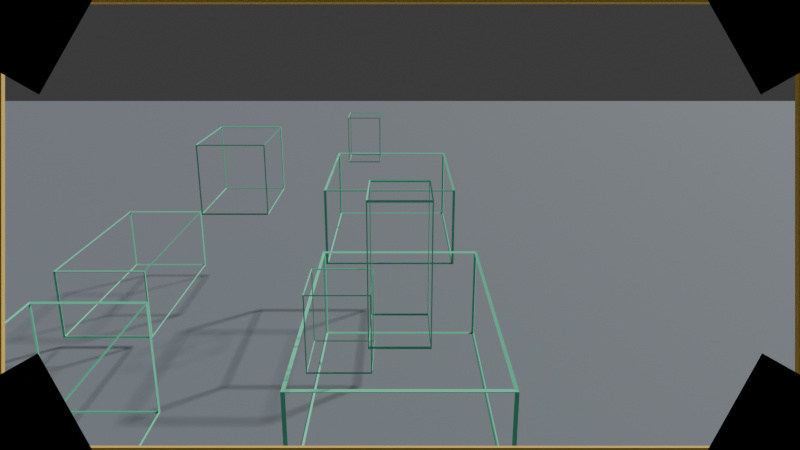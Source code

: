 # Source: platformer.blend  (saved by Blender 5.1.30; exported with 4.5.12 LTS)
import bpy
from mathutils import Matrix  # noqa: F401  (used for matrix-valued properties, if any)

bpy.ops.wm.read_factory_settings(use_empty=True)
scene = bpy.context.scene
scene.name = 'Scene'

# ---- collections
col_collection = bpy.data.collections.new('Collection'); scene.collection.children.link(col_collection)

# ---- materials (node trees are filled in below, after node groups)
mat_neutral_gray_ground = bpy.data.materials.new('Neutral gray ground')
mat_neutral_gray_ground.diffuse_color = (0.24, 0.27, 0.3, 1.0)
mat_token_1x1 = bpy.data.materials.new('Token 1x1')
mat_token_1x1.diffuse_color = (0.16, 0.85, 0.51, 1.0)
mat_token_2x2 = bpy.data.materials.new('Token 2x2')
mat_token_2x2.diffuse_color = (1.0, 0.65, 0.12, 1.0)

# ---- material node trees
mat_neutral_gray_ground.use_nodes = True; mat_neutral_gray_ground.node_tree.nodes.clear()
_N = mat_neutral_gray_ground.node_tree.nodes; _L = mat_neutral_gray_ground.node_tree.links
n0 = _N.new('ShaderNodeBsdfPrincipled'); n0.name = 'Principled BSDF'; n0.location = (-200, 100)
n0.inputs[0].default_value = (0.24, 0.27, 0.3, 1.0)
n0.inputs[2].default_value = 0.9
n1 = _N.new('ShaderNodeOutputMaterial'); n1.name = 'Material Output'; n1.location = (200, 100)
_L.new(n0.outputs[0], n1.inputs[0])
n1.is_active_output = True
mat_token_1x1.use_nodes = True; mat_token_1x1.node_tree.nodes.clear()
_N = mat_token_1x1.node_tree.nodes; _L = mat_token_1x1.node_tree.links
n0 = _N.new('ShaderNodeBsdfPrincipled'); n0.name = 'Principled BSDF'; n0.location = (-200, 100)
n0.inputs[0].default_value = (0.16, 0.85, 0.51, 1.0)
n0.inputs[2].default_value = 0.7
n1 = _N.new('ShaderNodeOutputMaterial'); n1.name = 'Material Output'; n1.location = (200, 100)
_L.new(n0.outputs[0], n1.inputs[0])
n1.is_active_output = True
mat_token_2x2.use_nodes = True; mat_token_2x2.node_tree.nodes.clear()
_N = mat_token_2x2.node_tree.nodes; _L = mat_token_2x2.node_tree.links
n0 = _N.new('ShaderNodeBsdfPrincipled'); n0.name = 'Principled BSDF'; n0.location = (-200, 100)
n0.inputs[0].default_value = (1.0, 0.65, 0.12, 1.0)
n0.inputs[2].default_value = 0.7
n1 = _N.new('ShaderNodeOutputMaterial'); n1.name = 'Material Output'; n1.location = (200, 100)
_L.new(n0.outputs[0], n1.inputs[0])
n1.is_active_output = True

# ---- world
world_world = bpy.data.worlds.new('World'); scene.world = world_world
world_world.use_nodes = True; world_world.node_tree.nodes.clear()
_N = world_world.node_tree.nodes; _L = world_world.node_tree.links
n0 = _N.new('ShaderNodeOutputWorld'); n0.name = 'World Output'; n0.location = (200, 100)
n1 = _N.new('ShaderNodeBackground'); n1.name = 'Background'; n1.location = (-200, 100)
n1.inputs[0].default_value = (0.05088, 0.05088, 0.05088, 1.0)
_L.new(n1.outputs[0], n0.inputs[0])
n0.is_active_output = True
world_world.color = (0.1, 0.15, 0.22)
world_world.sun_shadow_jitter_overblur = 0.0

# ---- cameras
cam_camera_001 = bpy.data.cameras.new('Camera.001')
cam_camera_001.lens = 32.0

# ---- meshes
me_cube_001 = bpy.data.meshes.new('Cube.001')
me_cube_001.from_pydata([(-0.5, -0.5, -0.5), (-0.5, -0.5, 0.5), (-0.5, 0.5, -0.5), (-0.5, 0.5, 0.5), (0.5, -0.5, -0.5), (0.5, -0.5, 0.5), (0.5, 0.5, -0.5), (0.5, 0.5, 0.5)], [], [(0, 1, 3, 2), (2, 3, 7, 6), (6, 7, 5, 4), (4, 5, 1, 0), (2, 6, 4, 0), (7, 3, 1, 5)])
_uv = me_cube_001.uv_layers.new(name='UVMap')
_uv.uv.foreach_set('vector', [0.375, 0.0, 0.625, 0.0, 0.625, 0.25, 0.375, 0.25, 0.375, 0.25, 0.625, 0.25, 0.625, 0.5, 0.375, 0.5, 0.375, 0.5, 0.625, 0.5, 0.625, 0.75, 0.375, 0.75, 0.375, 0.75, 0.625, 0.75, 0.625, 1.0, 0.375, 1.0, 0.125, 0.5, 0.375, 0.5, 0.375, 0.75, 0.125, 0.75, 0.625, 0.5, 0.875, 0.5, 0.875, 0.75, 0.625, 0.75])
me_cube_001.materials.append(mat_neutral_gray_ground)
me_cube_001.update()
me_cube_002 = bpy.data.meshes.new('Cube.002')
me_cube_002.from_pydata([(-0.5, -0.5, -0.5), (-0.5, -0.5, 0.5), (-0.5, 0.5, -0.5), (-0.5, 0.5, 0.5), (0.5, -0.5, -0.5), (0.5, -0.5, 0.5), (0.5, 0.5, -0.5), (0.5, 0.5, 0.5)], [], [(0, 1, 3, 2), (2, 3, 7, 6), (6, 7, 5, 4), (4, 5, 1, 0), (2, 6, 4, 0), (7, 3, 1, 5)])
_uv = me_cube_002.uv_layers.new(name='UVMap')
_uv.uv.foreach_set('vector', [0.375, 0.0, 0.625, 0.0, 0.625, 0.25, 0.375, 0.25, 0.375, 0.25, 0.625, 0.25, 0.625, 0.5, 0.375, 0.5, 0.375, 0.5, 0.625, 0.5, 0.625, 0.75, 0.375, 0.75, 0.375, 0.75, 0.625, 0.75, 0.625, 1.0, 0.375, 1.0, 0.125, 0.5, 0.375, 0.5, 0.375, 0.75, 0.125, 0.75, 0.625, 0.5, 0.875, 0.5, 0.875, 0.75, 0.625, 0.75])
me_cube_002.materials.append(mat_token_1x1)
me_cube_002.update()
me_cube_003 = bpy.data.meshes.new('Cube.003')
me_cube_003.from_pydata([(-0.5, -0.5, -0.5), (-0.5, -0.5, 0.5), (-0.5, 0.5, -0.5), (-0.5, 0.5, 0.5), (0.5, -0.5, -0.5), (0.5, -0.5, 0.5), (0.5, 0.5, -0.5), (0.5, 0.5, 0.5)], [], [(0, 1, 3, 2), (2, 3, 7, 6), (6, 7, 5, 4), (4, 5, 1, 0), (2, 6, 4, 0), (7, 3, 1, 5)])
_uv = me_cube_003.uv_layers.new(name='UVMap')
_uv.uv.foreach_set('vector', [0.375, 0.0, 0.625, 0.0, 0.625, 0.25, 0.375, 0.25, 0.375, 0.25, 0.625, 0.25, 0.625, 0.5, 0.375, 0.5, 0.375, 0.5, 0.625, 0.5, 0.625, 0.75, 0.375, 0.75, 0.375, 0.75, 0.625, 0.75, 0.625, 1.0, 0.375, 1.0, 0.125, 0.5, 0.375, 0.5, 0.375, 0.75, 0.125, 0.75, 0.625, 0.5, 0.875, 0.5, 0.875, 0.75, 0.625, 0.75])
me_cube_003.materials.append(mat_token_1x1)
me_cube_003.update()
me_cube_004 = bpy.data.meshes.new('Cube.004')
me_cube_004.from_pydata([(-0.5, -0.5, -0.5), (-0.5, -0.5, 0.5), (-0.5, 0.5, -0.5), (-0.5, 0.5, 0.5), (0.5, -0.5, -0.5), (0.5, -0.5, 0.5), (0.5, 0.5, -0.5), (0.5, 0.5, 0.5)], [], [(0, 1, 3, 2), (2, 3, 7, 6), (6, 7, 5, 4), (4, 5, 1, 0), (2, 6, 4, 0), (7, 3, 1, 5)])
_uv = me_cube_004.uv_layers.new(name='UVMap')
_uv.uv.foreach_set('vector', [0.375, 0.0, 0.625, 0.0, 0.625, 0.25, 0.375, 0.25, 0.375, 0.25, 0.625, 0.25, 0.625, 0.5, 0.375, 0.5, 0.375, 0.5, 0.625, 0.5, 0.625, 0.75, 0.375, 0.75, 0.375, 0.75, 0.625, 0.75, 0.625, 1.0, 0.375, 1.0, 0.125, 0.5, 0.375, 0.5, 0.375, 0.75, 0.125, 0.75, 0.625, 0.5, 0.875, 0.5, 0.875, 0.75, 0.625, 0.75])
me_cube_004.materials.append(mat_token_1x1)
me_cube_004.update()
me_cube_005 = bpy.data.meshes.new('Cube.005')
me_cube_005.from_pydata([(-0.5, -0.5, -0.5), (-0.5, -0.5, 0.5), (-0.5, 0.5, -0.5), (-0.5, 0.5, 0.5), (0.5, -0.5, -0.5), (0.5, -0.5, 0.5), (0.5, 0.5, -0.5), (0.5, 0.5, 0.5)], [], [(0, 1, 3, 2), (2, 3, 7, 6), (6, 7, 5, 4), (4, 5, 1, 0), (2, 6, 4, 0), (7, 3, 1, 5)])
_uv = me_cube_005.uv_layers.new(name='UVMap')
_uv.uv.foreach_set('vector', [0.375, 0.0, 0.625, 0.0, 0.625, 0.25, 0.375, 0.25, 0.375, 0.25, 0.625, 0.25, 0.625, 0.5, 0.375, 0.5, 0.375, 0.5, 0.625, 0.5, 0.625, 0.75, 0.375, 0.75, 0.375, 0.75, 0.625, 0.75, 0.625, 1.0, 0.375, 1.0, 0.125, 0.5, 0.375, 0.5, 0.375, 0.75, 0.125, 0.75, 0.625, 0.5, 0.875, 0.5, 0.875, 0.75, 0.625, 0.75])
me_cube_005.materials.append(mat_token_1x1)
me_cube_005.update()
me_cube_006 = bpy.data.meshes.new('Cube.006')
me_cube_006.from_pydata([(-0.5, -0.5, -0.5), (-0.5, -0.5, 0.5), (-0.5, 0.5, -0.5), (-0.5, 0.5, 0.5), (0.5, -0.5, -0.5), (0.5, -0.5, 0.5), (0.5, 0.5, -0.5), (0.5, 0.5, 0.5)], [], [(0, 1, 3, 2), (2, 3, 7, 6), (6, 7, 5, 4), (4, 5, 1, 0), (2, 6, 4, 0), (7, 3, 1, 5)])
_uv = me_cube_006.uv_layers.new(name='UVMap')
_uv.uv.foreach_set('vector', [0.375, 0.0, 0.625, 0.0, 0.625, 0.25, 0.375, 0.25, 0.375, 0.25, 0.625, 0.25, 0.625, 0.5, 0.375, 0.5, 0.375, 0.5, 0.625, 0.5, 0.625, 0.75, 0.375, 0.75, 0.375, 0.75, 0.625, 0.75, 0.625, 1.0, 0.375, 1.0, 0.125, 0.5, 0.375, 0.5, 0.375, 0.75, 0.125, 0.75, 0.625, 0.5, 0.875, 0.5, 0.875, 0.75, 0.625, 0.75])
me_cube_006.materials.append(mat_token_1x1)
me_cube_006.update()
me_cube_007 = bpy.data.meshes.new('Cube.007')
me_cube_007.from_pydata([(-0.5, -0.5, -0.5), (-0.5, -0.5, 0.5), (-0.5, 0.5, -0.5), (-0.5, 0.5, 0.5), (0.5, -0.5, -0.5), (0.5, -0.5, 0.5), (0.5, 0.5, -0.5), (0.5, 0.5, 0.5)], [], [(0, 1, 3, 2), (2, 3, 7, 6), (6, 7, 5, 4), (4, 5, 1, 0), (2, 6, 4, 0), (7, 3, 1, 5)])
_uv = me_cube_007.uv_layers.new(name='UVMap')
_uv.uv.foreach_set('vector', [0.375, 0.0, 0.625, 0.0, 0.625, 0.25, 0.375, 0.25, 0.375, 0.25, 0.625, 0.25, 0.625, 0.5, 0.375, 0.5, 0.375, 0.5, 0.625, 0.5, 0.625, 0.75, 0.375, 0.75, 0.375, 0.75, 0.625, 0.75, 0.625, 1.0, 0.375, 1.0, 0.125, 0.5, 0.375, 0.5, 0.375, 0.75, 0.125, 0.75, 0.625, 0.5, 0.875, 0.5, 0.875, 0.75, 0.625, 0.75])
me_cube_007.materials.append(mat_token_1x1)
me_cube_007.update()
me_cube_008 = bpy.data.meshes.new('Cube.008')
me_cube_008.from_pydata([(-0.5, -0.5, -0.5), (-0.5, -0.5, 0.5), (-0.5, 0.5, -0.5), (-0.5, 0.5, 0.5), (0.5, -0.5, -0.5), (0.5, -0.5, 0.5), (0.5, 0.5, -0.5), (0.5, 0.5, 0.5)], [], [(0, 1, 3, 2), (2, 3, 7, 6), (6, 7, 5, 4), (4, 5, 1, 0), (2, 6, 4, 0), (7, 3, 1, 5)])
_uv = me_cube_008.uv_layers.new(name='UVMap')
_uv.uv.foreach_set('vector', [0.375, 0.0, 0.625, 0.0, 0.625, 0.25, 0.375, 0.25, 0.375, 0.25, 0.625, 0.25, 0.625, 0.5, 0.375, 0.5, 0.375, 0.5, 0.625, 0.5, 0.625, 0.75, 0.375, 0.75, 0.375, 0.75, 0.625, 0.75, 0.625, 1.0, 0.375, 1.0, 0.125, 0.5, 0.375, 0.5, 0.375, 0.75, 0.125, 0.75, 0.625, 0.5, 0.875, 0.5, 0.875, 0.75, 0.625, 0.75])
me_cube_008.materials.append(mat_token_1x1)
me_cube_008.update()
me_cube_009 = bpy.data.meshes.new('Cube.009')
me_cube_009.from_pydata([(-0.5, -0.5, -0.5), (-0.5, -0.5, 0.5), (-0.5, 0.5, -0.5), (-0.5, 0.5, 0.5), (0.5, -0.5, -0.5), (0.5, -0.5, 0.5), (0.5, 0.5, -0.5), (0.5, 0.5, 0.5)], [], [(0, 1, 3, 2), (2, 3, 7, 6), (6, 7, 5, 4), (4, 5, 1, 0), (2, 6, 4, 0), (7, 3, 1, 5)])
_uv = me_cube_009.uv_layers.new(name='UVMap')
_uv.uv.foreach_set('vector', [0.375, 0.0, 0.625, 0.0, 0.625, 0.25, 0.375, 0.25, 0.375, 0.25, 0.625, 0.25, 0.625, 0.5, 0.375, 0.5, 0.375, 0.5, 0.625, 0.5, 0.625, 0.75, 0.375, 0.75, 0.375, 0.75, 0.625, 0.75, 0.625, 1.0, 0.375, 1.0, 0.125, 0.5, 0.375, 0.5, 0.375, 0.75, 0.125, 0.75, 0.625, 0.5, 0.875, 0.5, 0.875, 0.75, 0.625, 0.75])
me_cube_009.materials.append(mat_token_1x1)
me_cube_009.update()
me_cube_010 = bpy.data.meshes.new('Cube.010')
me_cube_010.from_pydata([(-0.5, -0.5, -0.5), (-0.5, -0.5, 0.5), (-0.5, 0.5, -0.5), (-0.5, 0.5, 0.5), (0.5, -0.5, -0.5), (0.5, -0.5, 0.5), (0.5, 0.5, -0.5), (0.5, 0.5, 0.5)], [], [(0, 1, 3, 2), (2, 3, 7, 6), (6, 7, 5, 4), (4, 5, 1, 0), (2, 6, 4, 0), (7, 3, 1, 5)])
_uv = me_cube_010.uv_layers.new(name='UVMap')
_uv.uv.foreach_set('vector', [0.375, 0.0, 0.625, 0.0, 0.625, 0.25, 0.375, 0.25, 0.375, 0.25, 0.625, 0.25, 0.625, 0.5, 0.375, 0.5, 0.375, 0.5, 0.625, 0.5, 0.625, 0.75, 0.375, 0.75, 0.375, 0.75, 0.625, 0.75, 0.625, 1.0, 0.375, 1.0, 0.125, 0.5, 0.375, 0.5, 0.375, 0.75, 0.125, 0.75, 0.625, 0.5, 0.875, 0.5, 0.875, 0.75, 0.625, 0.75])
me_cube_010.materials.append(mat_token_2x2)
me_cube_010.update()
me_cube_011 = bpy.data.meshes.new('Cube.011')
me_cube_011.from_pydata([(-0.5, -0.5, -0.5), (-0.5, -0.5, 0.5), (-0.5, 0.5, -0.5), (-0.5, 0.5, 0.5), (0.5, -0.5, -0.5), (0.5, -0.5, 0.5), (0.5, 0.5, -0.5), (0.5, 0.5, 0.5)], [], [(0, 1, 3, 2), (2, 3, 7, 6), (6, 7, 5, 4), (4, 5, 1, 0), (2, 6, 4, 0), (7, 3, 1, 5)])
_uv = me_cube_011.uv_layers.new(name='UVMap')
_uv.uv.foreach_set('vector', [0.375, 0.0, 0.625, 0.0, 0.625, 0.25, 0.375, 0.25, 0.375, 0.25, 0.625, 0.25, 0.625, 0.5, 0.375, 0.5, 0.375, 0.5, 0.625, 0.5, 0.625, 0.75, 0.375, 0.75, 0.375, 0.75, 0.625, 0.75, 0.625, 1.0, 0.375, 1.0, 0.125, 0.5, 0.375, 0.5, 0.375, 0.75, 0.125, 0.75, 0.625, 0.5, 0.875, 0.5, 0.875, 0.75, 0.625, 0.75])
me_cube_011.materials.append(mat_token_2x2)
me_cube_011.update()
me_cube_012 = bpy.data.meshes.new('Cube.012')
me_cube_012.from_pydata([(-0.5, -0.5, -0.5), (-0.5, -0.5, 0.5), (-0.5, 0.5, -0.5), (-0.5, 0.5, 0.5), (0.5, -0.5, -0.5), (0.5, -0.5, 0.5), (0.5, 0.5, -0.5), (0.5, 0.5, 0.5)], [], [(0, 1, 3, 2), (2, 3, 7, 6), (6, 7, 5, 4), (4, 5, 1, 0), (2, 6, 4, 0), (7, 3, 1, 5)])
_uv = me_cube_012.uv_layers.new(name='UVMap')
_uv.uv.foreach_set('vector', [0.375, 0.0, 0.625, 0.0, 0.625, 0.25, 0.375, 0.25, 0.375, 0.25, 0.625, 0.25, 0.625, 0.5, 0.375, 0.5, 0.375, 0.5, 0.625, 0.5, 0.625, 0.75, 0.375, 0.75, 0.375, 0.75, 0.625, 0.75, 0.625, 1.0, 0.375, 1.0, 0.125, 0.5, 0.375, 0.5, 0.375, 0.75, 0.125, 0.75, 0.625, 0.5, 0.875, 0.5, 0.875, 0.75, 0.625, 0.75])
me_cube_012.materials.append(mat_token_2x2)
me_cube_012.update()
me_cube_013 = bpy.data.meshes.new('Cube.013')
me_cube_013.from_pydata([(-0.5, -0.5, -0.5), (-0.5, -0.5, 0.5), (-0.5, 0.5, -0.5), (-0.5, 0.5, 0.5), (0.5, -0.5, -0.5), (0.5, -0.5, 0.5), (0.5, 0.5, -0.5), (0.5, 0.5, 0.5)], [], [(0, 1, 3, 2), (2, 3, 7, 6), (6, 7, 5, 4), (4, 5, 1, 0), (2, 6, 4, 0), (7, 3, 1, 5)])
_uv = me_cube_013.uv_layers.new(name='UVMap')
_uv.uv.foreach_set('vector', [0.375, 0.0, 0.625, 0.0, 0.625, 0.25, 0.375, 0.25, 0.375, 0.25, 0.625, 0.25, 0.625, 0.5, 0.375, 0.5, 0.375, 0.5, 0.625, 0.5, 0.625, 0.75, 0.375, 0.75, 0.375, 0.75, 0.625, 0.75, 0.625, 1.0, 0.375, 1.0, 0.125, 0.5, 0.375, 0.5, 0.375, 0.75, 0.125, 0.75, 0.625, 0.5, 0.875, 0.5, 0.875, 0.75, 0.625, 0.75])
me_cube_013.materials.append(mat_token_2x2)
me_cube_013.update()
me_cube_014 = bpy.data.meshes.new('Cube.014')
me_cube_014.from_pydata([(-0.5, -0.5, -0.5), (-0.5, -0.5, 0.5), (-0.5, 0.5, -0.5), (-0.5, 0.5, 0.5), (0.5, -0.5, -0.5), (0.5, -0.5, 0.5), (0.5, 0.5, -0.5), (0.5, 0.5, 0.5)], [], [(0, 1, 3, 2), (2, 3, 7, 6), (6, 7, 5, 4), (4, 5, 1, 0), (2, 6, 4, 0), (7, 3, 1, 5)])
_uv = me_cube_014.uv_layers.new(name='UVMap')
_uv.uv.foreach_set('vector', [0.375, 0.0, 0.625, 0.0, 0.625, 0.25, 0.375, 0.25, 0.375, 0.25, 0.625, 0.25, 0.625, 0.5, 0.375, 0.5, 0.375, 0.5, 0.625, 0.5, 0.625, 0.75, 0.375, 0.75, 0.375, 0.75, 0.625, 0.75, 0.625, 1.0, 0.375, 1.0, 0.125, 0.5, 0.375, 0.5, 0.375, 0.75, 0.125, 0.75, 0.625, 0.5, 0.875, 0.5, 0.875, 0.75, 0.625, 0.75])
me_cube_014.materials.append(mat_token_2x2)
me_cube_014.update()
me_cube_015 = bpy.data.meshes.new('Cube.015')
me_cube_015.from_pydata([(-0.5, -0.5, -0.5), (-0.5, -0.5, 0.5), (-0.5, 0.5, -0.5), (-0.5, 0.5, 0.5), (0.5, -0.5, -0.5), (0.5, -0.5, 0.5), (0.5, 0.5, -0.5), (0.5, 0.5, 0.5)], [], [(0, 1, 3, 2), (2, 3, 7, 6), (6, 7, 5, 4), (4, 5, 1, 0), (2, 6, 4, 0), (7, 3, 1, 5)])
_uv = me_cube_015.uv_layers.new(name='UVMap')
_uv.uv.foreach_set('vector', [0.375, 0.0, 0.625, 0.0, 0.625, 0.25, 0.375, 0.25, 0.375, 0.25, 0.625, 0.25, 0.625, 0.5, 0.375, 0.5, 0.375, 0.5, 0.625, 0.5, 0.625, 0.75, 0.375, 0.75, 0.375, 0.75, 0.625, 0.75, 0.625, 1.0, 0.375, 1.0, 0.125, 0.5, 0.375, 0.5, 0.375, 0.75, 0.125, 0.75, 0.625, 0.5, 0.875, 0.5, 0.875, 0.75, 0.625, 0.75])
me_cube_015.materials.append(mat_token_2x2)
me_cube_015.update()
me_cube_016 = bpy.data.meshes.new('Cube.016')
me_cube_016.from_pydata([(-0.5, -0.5, -0.5), (-0.5, -0.5, 0.5), (-0.5, 0.5, -0.5), (-0.5, 0.5, 0.5), (0.5, -0.5, -0.5), (0.5, -0.5, 0.5), (0.5, 0.5, -0.5), (0.5, 0.5, 0.5)], [], [(0, 1, 3, 2), (2, 3, 7, 6), (6, 7, 5, 4), (4, 5, 1, 0), (2, 6, 4, 0), (7, 3, 1, 5)])
_uv = me_cube_016.uv_layers.new(name='UVMap')
_uv.uv.foreach_set('vector', [0.375, 0.0, 0.625, 0.0, 0.625, 0.25, 0.375, 0.25, 0.375, 0.25, 0.625, 0.25, 0.625, 0.5, 0.375, 0.5, 0.375, 0.5, 0.625, 0.5, 0.625, 0.75, 0.375, 0.75, 0.375, 0.75, 0.625, 0.75, 0.625, 1.0, 0.375, 1.0, 0.125, 0.5, 0.375, 0.5, 0.375, 0.75, 0.125, 0.75, 0.625, 0.5, 0.875, 0.5, 0.875, 0.75, 0.625, 0.75])
me_cube_016.materials.append(mat_token_2x2)
me_cube_016.update()
me_cube_017 = bpy.data.meshes.new('Cube.017')
me_cube_017.from_pydata([(-0.5, -0.5, -0.5), (-0.5, -0.5, 0.5), (-0.5, 0.5, -0.5), (-0.5, 0.5, 0.5), (0.5, -0.5, -0.5), (0.5, -0.5, 0.5), (0.5, 0.5, -0.5), (0.5, 0.5, 0.5)], [], [(0, 1, 3, 2), (2, 3, 7, 6), (6, 7, 5, 4), (4, 5, 1, 0), (2, 6, 4, 0), (7, 3, 1, 5)])
_uv = me_cube_017.uv_layers.new(name='UVMap')
_uv.uv.foreach_set('vector', [0.375, 0.0, 0.625, 0.0, 0.625, 0.25, 0.375, 0.25, 0.375, 0.25, 0.625, 0.25, 0.625, 0.5, 0.375, 0.5, 0.375, 0.5, 0.625, 0.5, 0.625, 0.75, 0.375, 0.75, 0.375, 0.75, 0.625, 0.75, 0.625, 1.0, 0.375, 1.0, 0.125, 0.5, 0.375, 0.5, 0.375, 0.75, 0.125, 0.75, 0.625, 0.5, 0.875, 0.5, 0.875, 0.75, 0.625, 0.75])
me_cube_017.materials.append(mat_token_2x2)
me_cube_017.update()
me_cube_018 = bpy.data.meshes.new('Cube.018')
me_cube_018.from_pydata([(-0.5, -0.5, -0.5), (-0.5, -0.5, 0.5), (-0.5, 0.5, -0.5), (-0.5, 0.5, 0.5), (0.5, -0.5, -0.5), (0.5, -0.5, 0.5), (0.5, 0.5, -0.5), (0.5, 0.5, 0.5)], [], [(0, 1, 3, 2), (2, 3, 7, 6), (6, 7, 5, 4), (4, 5, 1, 0), (2, 6, 4, 0), (7, 3, 1, 5)])
_uv = me_cube_018.uv_layers.new(name='UVMap')
_uv.uv.foreach_set('vector', [0.375, 0.0, 0.625, 0.0, 0.625, 0.25, 0.375, 0.25, 0.375, 0.25, 0.625, 0.25, 0.625, 0.5, 0.375, 0.5, 0.375, 0.5, 0.625, 0.5, 0.625, 0.75, 0.375, 0.75, 0.375, 0.75, 0.625, 0.75, 0.625, 1.0, 0.375, 1.0, 0.125, 0.5, 0.375, 0.5, 0.375, 0.75, 0.125, 0.75, 0.625, 0.5, 0.875, 0.5, 0.875, 0.75, 0.625, 0.75])
me_cube_018.materials.append(mat_token_2x2)
me_cube_018.update()

# ---- objects
ob_camera_frustum_motion = bpy.data.objects.new('Camera frustum motion', None)
ob_ground_plane = bpy.data.objects.new('Ground plane', me_cube_001)
ob_left_floating_island = bpy.data.objects.new('Left floating island', me_cube_002)
ob_right_floating_island = bpy.data.objects.new('Right floating island', me_cube_003)
ob_left_foliage = bpy.data.objects.new('Left foliage', me_cube_004)
ob_landing_foliage = bpy.data.objects.new('Landing foliage', me_cube_005)
ob_distant_floating_terrain_a = bpy.data.objects.new('Distant floating terrain A', me_cube_006)
ob_distant_floating_terrain_b = bpy.data.objects.new('Distant floating terrain B', me_cube_007)
ob_distant_floating_terrain_c = bpy.data.objects.new('Distant floating terrain C', me_cube_008)
ob_character_motion_envelope = bpy.data.objects.new('Character motion envelope', me_cube_009)
ob_tracking_camera = bpy.data.objects.new('Tracking camera', cam_camera_001)
ob_camera_body = bpy.data.objects.new('Camera body', me_cube_010)
ob_camera_frustum_edge_0 = bpy.data.objects.new('Camera frustum edge 0', me_cube_011)
ob_camera_frustum_edge_1 = bpy.data.objects.new('Camera frustum edge 1', me_cube_012)
ob_camera_frustum_edge_2 = bpy.data.objects.new('Camera frustum edge 2', me_cube_013)
ob_camera_frustum_edge_3 = bpy.data.objects.new('Camera frustum edge 3', me_cube_014)
ob_camera_frustum_edge_4 = bpy.data.objects.new('Camera frustum edge 4', me_cube_015)
ob_camera_frustum_edge_5 = bpy.data.objects.new('Camera frustum edge 5', me_cube_016)
ob_camera_frustum_edge_6 = bpy.data.objects.new('Camera frustum edge 6', me_cube_017)
ob_camera_frustum_edge_7 = bpy.data.objects.new('Camera frustum edge 7', me_cube_018)

# ---- transforms, parenting, visibility, modifiers, constraints
ob_camera_frustum_motion.location = (-11.8, 0.0, 3.8)
ob_camera_frustum_motion.rotation_euler = (1.265, 6.798e-08, -1.571)
ob_ground_plane.location = (0.0, 0.0, -3.2)
ob_ground_plane.scale = (80.0, 60.0, 0.12)
ob_left_floating_island.location = (-3.3, 0.0, -0.7)
ob_left_floating_island.scale = (4.2, 2.4, 1.4)
_m = ob_left_floating_island.modifiers.new('Bounding box edges', 'WIREFRAME')
_m.thickness = 0.022
ob_right_floating_island.location = (3.25, 0.2, -0.45)
ob_right_floating_island.scale = (3.5, 2.5, 1.5)
_m = ob_right_floating_island.modifiers.new('Bounding box edges', 'WIREFRAME')
_m.thickness = 0.022
ob_left_foliage.location = (-4.65, 0.65, 0.45)
ob_left_foliage.scale = (0.75, 0.7, 0.9)
_m = ob_left_foliage.modifiers.new('Bounding box edges', 'WIREFRAME')
_m.thickness = 0.022
ob_landing_foliage.location = (4.45, 0.8, 0.8)
ob_landing_foliage.scale = (0.8, 0.7, 1.0)
_m = ob_landing_foliage.modifiers.new('Bounding box edges', 'WIREFRAME')
_m.thickness = 0.022
ob_distant_floating_terrain_a.location = (-5.0, 4.0, -0.7)
ob_distant_floating_terrain_a.scale = (3.2, 1.5, 1.6)
_m = ob_distant_floating_terrain_a.modifiers.new('Bounding box edges', 'WIREFRAME')
_m.thickness = 0.022
ob_distant_floating_terrain_b.location = (1.0, 5.0, -1.1)
ob_distant_floating_terrain_b.scale = (3.5, 1.5, 1.2)
_m = ob_distant_floating_terrain_b.modifiers.new('Bounding box edges', 'WIREFRAME')
_m.thickness = 0.022
ob_distant_floating_terrain_c.location = (6.0, 4.0, -0.3)
ob_distant_floating_terrain_c.scale = (2.5, 1.6, 1.7)
_m = ob_distant_floating_terrain_c.modifiers.new('Bounding box edges', 'WIREFRAME')
_m.thickness = 0.022
ob_character_motion_envelope.location = (-4.0, 0.0, 0.875)
ob_character_motion_envelope.scale = (0.9, 0.72, 1.75)
_m = ob_character_motion_envelope.modifiers.new('Bounding box edges', 'WIREFRAME')
_m.thickness = 0.022
ob_tracking_camera.location = (-11.8, 0.0, 3.8)
ob_tracking_camera.rotation_euler = (1.265, 6.798e-08, -1.571)
ob_camera_body.location = (-11.8, 0.0, 3.8)
ob_camera_body.rotation_euler = (1.265, 6.798e-08, -1.571)
ob_camera_body.scale = (0.55, 0.35, 0.4)
_m = ob_camera_body.modifiers.new('Bounding box edges', 'WIREFRAME')
_m.thickness = 0.022
ob_camera_frustum_edge_0.parent = ob_camera_frustum_motion
ob_camera_frustum_edge_0.location = (0.5625, 0.3164, -1.0)
ob_camera_frustum_edge_0.rotation_euler = (2.568, -4.677e-08, 2.083)
ob_camera_frustum_edge_0.scale = (0.018, 0.018, 2.38)
ob_camera_frustum_edge_1.parent = ob_camera_frustum_motion
ob_camera_frustum_edge_1.location = (0.5625, -0.3164, -1.0)
ob_camera_frustum_edge_1.rotation_euler = (2.568, 3.932e-08, 1.058)
ob_camera_frustum_edge_1.scale = (0.018, 0.018, 2.38)
ob_camera_frustum_edge_2.parent = ob_camera_frustum_motion
ob_camera_frustum_edge_2.location = (-0.5625, -0.3164, -1.0)
ob_camera_frustum_edge_2.rotation_euler = (2.568, -3.932e-08, -1.058)
ob_camera_frustum_edge_2.scale = (0.018, 0.018, 2.38)
ob_camera_frustum_edge_3.parent = ob_camera_frustum_motion
ob_camera_frustum_edge_3.location = (-0.5625, 0.3164, -1.0)
ob_camera_frustum_edge_3.rotation_euler = (2.568, 4.677e-08, -2.083)
ob_camera_frustum_edge_3.scale = (0.018, 0.018, 2.38)
ob_camera_frustum_edge_4.parent = ob_camera_frustum_motion
ob_camera_frustum_edge_4.location = (1.125, 0.0, -2.0)
ob_camera_frustum_edge_4.rotation_euler = (1.571, -0.0, 0.0)
ob_camera_frustum_edge_4.scale = (0.018, 0.018, 1.266)
ob_camera_frustum_edge_5.parent = ob_camera_frustum_motion
ob_camera_frustum_edge_5.location = (0.0, -0.6328, -2.0)
ob_camera_frustum_edge_5.rotation_euler = (1.571, -0.0, -1.571)
ob_camera_frustum_edge_5.scale = (0.018, 0.018, 2.25)
ob_camera_frustum_edge_6.parent = ob_camera_frustum_motion
ob_camera_frustum_edge_6.location = (-1.125, 0.0, -2.0)
ob_camera_frustum_edge_6.rotation_euler = (1.571, 1.51e-07, 3.142)
ob_camera_frustum_edge_6.scale = (0.018, 0.018, 1.266)
ob_camera_frustum_edge_7.parent = ob_camera_frustum_motion
ob_camera_frustum_edge_7.location = (0.0, 0.6328, -2.0)
ob_camera_frustum_edge_7.rotation_euler = (1.571, -0.0, 1.571)
ob_camera_frustum_edge_7.scale = (0.018, 0.018, 2.25)

# ---- collection membership
scene.collection.objects.link(ob_camera_frustum_motion)
col_collection.objects.link(ob_ground_plane)
col_collection.objects.link(ob_left_floating_island)
col_collection.objects.link(ob_right_floating_island)
col_collection.objects.link(ob_left_foliage)
col_collection.objects.link(ob_landing_foliage)
col_collection.objects.link(ob_distant_floating_terrain_a)
col_collection.objects.link(ob_distant_floating_terrain_b)
col_collection.objects.link(ob_distant_floating_terrain_c)
col_collection.objects.link(ob_character_motion_envelope)
col_collection.objects.link(ob_tracking_camera)
col_collection.objects.link(ob_camera_body)
col_collection.objects.link(ob_camera_frustum_edge_0)
col_collection.objects.link(ob_camera_frustum_edge_1)
col_collection.objects.link(ob_camera_frustum_edge_2)
col_collection.objects.link(ob_camera_frustum_edge_3)
col_collection.objects.link(ob_camera_frustum_edge_4)
col_collection.objects.link(ob_camera_frustum_edge_5)
col_collection.objects.link(ob_camera_frustum_edge_6)
col_collection.objects.link(ob_camera_frustum_edge_7)

# ---- scene / render settings (as saved in the file)
scene.camera = ob_tracking_camera
scene.frame_start = 1; scene.frame_end = 81; scene.frame_set(1)
scene.render.engine = 'BLENDER_EEVEE_NEXT'
scene.render.resolution_x = 1280
scene.render.resolution_y = 720
scene.render.fps = 15
scene.render.bake_bias = 0.0
scene.render.bake_samples = 0
scene.cycles.sampling_pattern = 'TABULATED_SOBOL'
scene.eevee.use_volume_custom_range = False
bpy.context.view_layer.update()

# ---- added for rendering (the .blend has no usable light): sun
light_auto_sun = bpy.data.lights.new('AutoSun', 'SUN')
light_auto_sun.energy = 3.0
light_auto_sun.angle = 0.0523599
ob_auto_sun = bpy.data.objects.new('AutoSun', light_auto_sun)
scene.collection.objects.link(ob_auto_sun)
ob_auto_sun.rotation_euler = (0.872665, 0.174533, 0.523599)
bpy.context.view_layer.update()
